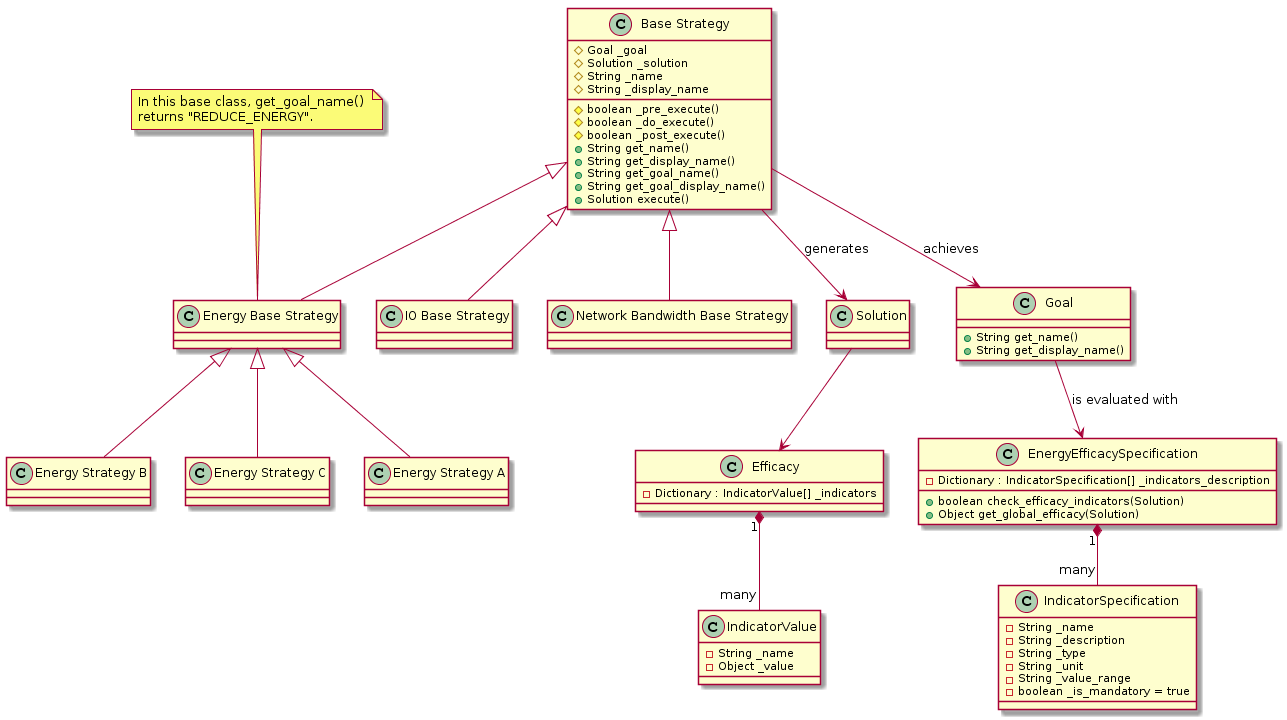

The diagram above was rendered by PlantUML. Its source (embedded in the PNG):
@startuml
class "Base Strategy" {
  #Goal _goal
  #Solution _solution
  #String _name
  #String _display_name
  #boolean _pre_execute()
  #boolean _do_execute()
  #boolean _post_execute()
  +String get_name()
  +String get_display_name()
  +String get_goal_name()
  +String get_goal_display_name()
  +Solution execute()
}
class Goal {
    +String get_name()
    +String get_display_name()
}
class "Energy Base Strategy" {
}
class "IO Base Strategy" {
}
class "Network Bandwidth Base Strategy" {
}
class IndicatorSpecification {
  -String _name
  -String _description
  -String _type
  -String _unit
  -String _value_range
  -boolean _is_mandatory = true
}
class EnergyEfficacySpecification {
  -Dictionary : IndicatorSpecification[] _indicators_description
  +boolean check_efficacy_indicators(Solution)
  +Object get_global_efficacy(Solution)
}
class Efficacy {
  -Dictionary : IndicatorValue[] _indicators
}
class IndicatorValue {
  -String _name
  -Object _value
}
"Base Strategy" <|-- "IO Base Strategy"
"Base Strategy" <|-- "Energy Base Strategy"
"Base Strategy" <|-- "Network Bandwidth Base Strategy"
"Energy Base Strategy" <|-- "Energy Strategy A"
"Energy Base Strategy" <|-- "Energy Strategy B"
"Energy Base Strategy" <|-- "Energy Strategy C"
Goal --> "EnergyEfficacySpecification" : is evaluated with
EnergyEfficacySpecification "1" *-- "many" IndicatorSpecification
"Base Strategy" --> Solution : generates
Solution --> Efficacy
Efficacy "1" *-- "many" IndicatorValue
"Base Strategy" --> Goal : achieves
note top of "Energy Base Strategy" : In this base class, get_goal_name() \nreturns "REDUCE_ENERGY".
@enduml